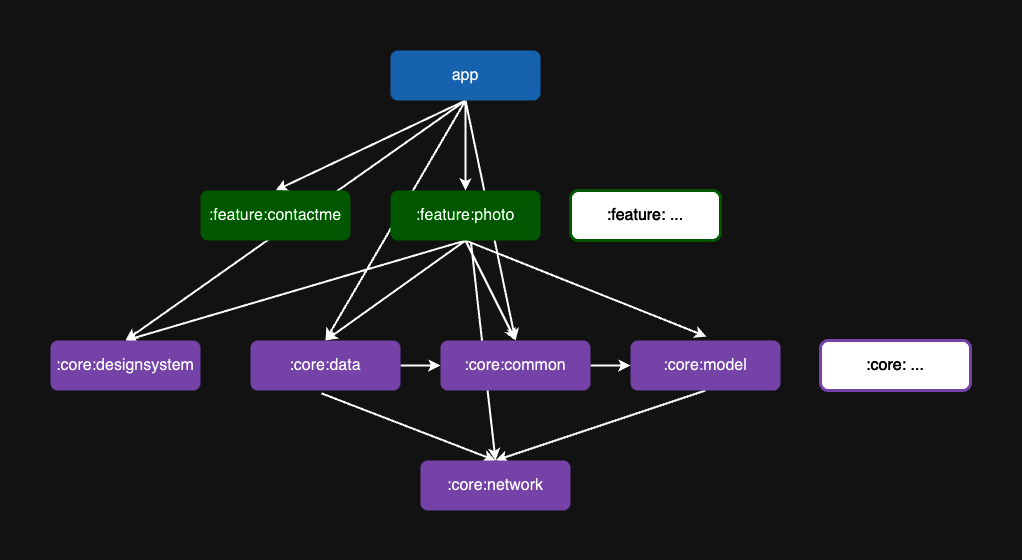

The diagram above was exported from draw.io. Its source (the exported page's mxGraphModel, read from the mxfile embedded in the PNG):
<mxGraphModel dx="2131" dy="607" grid="1" gridSize="10" guides="1" tooltips="1" connect="1" arrows="1" fold="1" page="1" pageScale="1" pageWidth="827" pageHeight="1169" math="0" shadow="0">
  <root>
    <mxCell id="0" />
    <mxCell id="1" parent="0" />
    <mxCell id="4x-XywN9QxHNyX_WR1nB-19" value="" style="endArrow=classic;html=1;rounded=0;exitX=0.5;exitY=1;exitDx=0;exitDy=0;entryX=0.5;entryY=0;entryDx=0;entryDy=0;strokeColor=#000000;strokeWidth=2;" edge="1" parent="1" source="4x-XywN9QxHNyX_WR1nB-1" target="4x-XywN9QxHNyX_WR1nB-14">
      <mxGeometry width="50" height="50" relative="1" as="geometry">
        <mxPoint x="380" y="350" as="sourcePoint" />
        <mxPoint x="430" y="300" as="targetPoint" />
      </mxGeometry>
    </mxCell>
    <mxCell id="4x-XywN9QxHNyX_WR1nB-20" value="" style="endArrow=classic;html=1;rounded=0;exitX=0.5;exitY=1;exitDx=0;exitDy=0;strokeColor=#000000;strokeWidth=2;" edge="1" parent="1" source="4x-XywN9QxHNyX_WR1nB-1" target="4x-XywN9QxHNyX_WR1nB-2">
      <mxGeometry width="50" height="50" relative="1" as="geometry">
        <mxPoint x="355" y="130" as="sourcePoint" />
        <mxPoint x="165" y="220" as="targetPoint" />
      </mxGeometry>
    </mxCell>
    <mxCell id="4x-XywN9QxHNyX_WR1nB-21" value="" style="endArrow=classic;html=1;rounded=0;strokeColor=#000000;strokeWidth=2;entryX=0.5;entryY=0;entryDx=0;entryDy=0;" edge="1" parent="1" target="4x-XywN9QxHNyX_WR1nB-15">
      <mxGeometry width="50" height="50" relative="1" as="geometry">
        <mxPoint x="345" y="120" as="sourcePoint" />
        <mxPoint x="355" y="220" as="targetPoint" />
      </mxGeometry>
    </mxCell>
    <mxCell id="4x-XywN9QxHNyX_WR1nB-22" value="" style="endArrow=classic;html=1;rounded=0;strokeColor=#000000;strokeWidth=2;entryX=0.5;entryY=0;entryDx=0;entryDy=0;exitX=0.5;exitY=1;exitDx=0;exitDy=0;" edge="1" parent="1" source="4x-XywN9QxHNyX_WR1nB-1" target="4x-XywN9QxHNyX_WR1nB-12">
      <mxGeometry width="50" height="50" relative="1" as="geometry">
        <mxPoint x="323" y="130" as="sourcePoint" />
        <mxPoint x="15" y="370" as="targetPoint" />
      </mxGeometry>
    </mxCell>
    <mxCell id="4x-XywN9QxHNyX_WR1nB-23" value="" style="endArrow=classic;html=1;rounded=0;strokeColor=#000000;strokeWidth=2;entryX=0.5;entryY=0;entryDx=0;entryDy=0;exitX=0.5;exitY=1;exitDx=0;exitDy=0;" edge="1" parent="1" source="4x-XywN9QxHNyX_WR1nB-1" target="4x-XywN9QxHNyX_WR1nB-16">
      <mxGeometry width="50" height="50" relative="1" as="geometry">
        <mxPoint x="355" y="130" as="sourcePoint" />
        <mxPoint x="215" y="370" as="targetPoint" />
      </mxGeometry>
    </mxCell>
    <mxCell id="4x-XywN9QxHNyX_WR1nB-24" value="" style="endArrow=classic;html=1;rounded=0;strokeColor=#000000;strokeWidth=2;entryX=0.5;entryY=0;entryDx=0;entryDy=0;exitX=0.5;exitY=1;exitDx=0;exitDy=0;" edge="1" parent="1" source="4x-XywN9QxHNyX_WR1nB-2" target="4x-XywN9QxHNyX_WR1nB-15">
      <mxGeometry width="50" height="50" relative="1" as="geometry">
        <mxPoint x="355" y="130" as="sourcePoint" />
        <mxPoint x="405" y="370" as="targetPoint" />
      </mxGeometry>
    </mxCell>
    <mxCell id="4x-XywN9QxHNyX_WR1nB-25" value="" style="endArrow=classic;html=1;rounded=0;strokeColor=#000000;strokeWidth=2;entryX=0.5;entryY=0;entryDx=0;entryDy=0;exitX=0.5;exitY=1;exitDx=0;exitDy=0;" edge="1" parent="1" source="4x-XywN9QxHNyX_WR1nB-2" target="4x-XywN9QxHNyX_WR1nB-12">
      <mxGeometry width="50" height="50" relative="1" as="geometry">
        <mxPoint x="355" y="270" as="sourcePoint" />
        <mxPoint x="15" y="370" as="targetPoint" />
      </mxGeometry>
    </mxCell>
    <mxCell id="4x-XywN9QxHNyX_WR1nB-26" value="" style="endArrow=classic;html=1;rounded=0;strokeColor=#000000;strokeWidth=2;entryX=0.5;entryY=0;entryDx=0;entryDy=0;exitX=0.5;exitY=1;exitDx=0;exitDy=0;" edge="1" parent="1" source="4x-XywN9QxHNyX_WR1nB-2" target="4x-XywN9QxHNyX_WR1nB-16">
      <mxGeometry width="50" height="50" relative="1" as="geometry">
        <mxPoint x="355" y="270" as="sourcePoint" />
        <mxPoint x="215" y="370" as="targetPoint" />
      </mxGeometry>
    </mxCell>
    <mxCell id="4x-XywN9QxHNyX_WR1nB-27" value="" style="endArrow=classic;html=1;rounded=0;strokeColor=#000000;strokeWidth=2;entryX=0.507;entryY=-0.078;entryDx=0;entryDy=0;exitX=0.5;exitY=1;exitDx=0;exitDy=0;entryPerimeter=0;" edge="1" parent="1" source="4x-XywN9QxHNyX_WR1nB-2" target="4x-XywN9QxHNyX_WR1nB-11">
      <mxGeometry width="50" height="50" relative="1" as="geometry">
        <mxPoint x="355" y="270" as="sourcePoint" />
        <mxPoint x="405" y="370" as="targetPoint" />
      </mxGeometry>
    </mxCell>
    <mxCell id="4x-XywN9QxHNyX_WR1nB-28" value="" style="endArrow=classic;html=1;rounded=0;strokeColor=#000000;strokeWidth=2;entryX=0.5;entryY=0;entryDx=0;entryDy=0;exitX=0.537;exitY=1.051;exitDx=0;exitDy=0;exitPerimeter=0;" edge="1" parent="1" source="4x-XywN9QxHNyX_WR1nB-2" target="4x-XywN9QxHNyX_WR1nB-10">
      <mxGeometry width="50" height="50" relative="1" as="geometry">
        <mxPoint x="350" y="260" as="sourcePoint" />
        <mxPoint x="596" y="366" as="targetPoint" />
      </mxGeometry>
    </mxCell>
    <mxCell id="4x-XywN9QxHNyX_WR1nB-29" value="" style="endArrow=classic;html=1;rounded=0;strokeColor=#000000;strokeWidth=2;entryX=0;entryY=0.5;entryDx=0;entryDy=0;exitX=1;exitY=0.5;exitDx=0;exitDy=0;" edge="1" parent="1" source="4x-XywN9QxHNyX_WR1nB-12" target="4x-XywN9QxHNyX_WR1nB-16">
      <mxGeometry width="50" height="50" relative="1" as="geometry">
        <mxPoint x="361" y="273" as="sourcePoint" />
        <mxPoint x="385" y="490" as="targetPoint" />
      </mxGeometry>
    </mxCell>
    <mxCell id="4x-XywN9QxHNyX_WR1nB-30" value="" style="endArrow=classic;html=1;rounded=0;strokeColor=#000000;strokeWidth=2;entryX=0;entryY=0.5;entryDx=0;entryDy=0;exitX=1;exitY=0.5;exitDx=0;exitDy=0;" edge="1" parent="1" source="4x-XywN9QxHNyX_WR1nB-16" target="4x-XywN9QxHNyX_WR1nB-11">
      <mxGeometry width="50" height="50" relative="1" as="geometry">
        <mxPoint x="470" y="384.68" as="sourcePoint" />
        <mxPoint x="510" y="384.68" as="targetPoint" />
      </mxGeometry>
    </mxCell>
    <mxCell id="4x-XywN9QxHNyX_WR1nB-31" value="" style="endArrow=classic;html=1;rounded=0;strokeColor=#000000;strokeWidth=2;entryX=0.5;entryY=0;entryDx=0;entryDy=0;exitX=0.473;exitY=1.057;exitDx=0;exitDy=0;exitPerimeter=0;" edge="1" parent="1" source="4x-XywN9QxHNyX_WR1nB-12" target="4x-XywN9QxHNyX_WR1nB-10">
      <mxGeometry width="50" height="50" relative="1" as="geometry">
        <mxPoint x="480" y="395" as="sourcePoint" />
        <mxPoint x="520" y="395" as="targetPoint" />
      </mxGeometry>
    </mxCell>
    <mxCell id="4x-XywN9QxHNyX_WR1nB-32" value="" style="endArrow=classic;html=1;rounded=0;strokeColor=#000000;strokeWidth=2;entryX=0.5;entryY=0;entryDx=0;entryDy=0;exitX=0.5;exitY=1;exitDx=0;exitDy=0;" edge="1" parent="1" source="4x-XywN9QxHNyX_WR1nB-11" target="4x-XywN9QxHNyX_WR1nB-10">
      <mxGeometry width="50" height="50" relative="1" as="geometry">
        <mxPoint x="211" y="423" as="sourcePoint" />
        <mxPoint x="385" y="490" as="targetPoint" />
      </mxGeometry>
    </mxCell>
    <mxCell id="4x-XywN9QxHNyX_WR1nB-1" value="&lt;font style=&quot;font-size: 16px;&quot;&gt;app&lt;/font&gt;" style="rounded=1;whiteSpace=wrap;html=1;fontSize=16;fillColor=#66B2FF;strokeColor=none;" vertex="1" parent="1">
      <mxGeometry x="270" y="70" width="150" height="50" as="geometry" />
    </mxCell>
    <mxCell id="4x-XywN9QxHNyX_WR1nB-2" value="&lt;font style=&quot;font-size: 16px;&quot;&gt;:feature:photo&lt;/font&gt;" style="rounded=1;whiteSpace=wrap;html=1;fontSize=16;fillColor=#66FF66;strokeColor=none;" vertex="1" parent="1">
      <mxGeometry x="270" y="210" width="150" height="50" as="geometry" />
    </mxCell>
    <mxCell id="4x-XywN9QxHNyX_WR1nB-10" value=":core:network" style="rounded=1;whiteSpace=wrap;html=1;fontSize=16;fillColor=#CC99FF;strokeColor=none;" vertex="1" parent="1">
      <mxGeometry x="300" y="480" width="150" height="50" as="geometry" />
    </mxCell>
    <mxCell id="4x-XywN9QxHNyX_WR1nB-11" value=":core:model" style="rounded=1;whiteSpace=wrap;html=1;fontSize=16;fillColor=#CC99FF;strokeColor=none;" vertex="1" parent="1">
      <mxGeometry x="510" y="360" width="150" height="50" as="geometry" />
    </mxCell>
    <mxCell id="4x-XywN9QxHNyX_WR1nB-12" value=":core:data" style="rounded=1;whiteSpace=wrap;html=1;fontSize=16;fillColor=#CC99FF;strokeColor=none;" vertex="1" parent="1">
      <mxGeometry x="130" y="360" width="150" height="50" as="geometry" />
    </mxCell>
    <mxCell id="4x-XywN9QxHNyX_WR1nB-14" value="&lt;font style=&quot;font-size: 16px;&quot;&gt;:feature:contactme&lt;/font&gt;" style="rounded=1;whiteSpace=wrap;html=1;fontSize=16;fillColor=#66FF66;strokeColor=none;" vertex="1" parent="1">
      <mxGeometry x="80" y="210" width="150" height="50" as="geometry" />
    </mxCell>
    <mxCell id="4x-XywN9QxHNyX_WR1nB-15" value=":core:designsystem" style="rounded=1;whiteSpace=wrap;html=1;fontSize=16;fillColor=#CC99FF;strokeColor=none;" vertex="1" parent="1">
      <mxGeometry x="-70" y="360" width="150" height="50" as="geometry" />
    </mxCell>
    <mxCell id="4x-XywN9QxHNyX_WR1nB-16" value=":core:common" style="rounded=1;whiteSpace=wrap;html=1;fontSize=16;fillColor=#CC99FF;strokeColor=none;" vertex="1" parent="1">
      <mxGeometry x="320" y="360" width="150" height="50" as="geometry" />
    </mxCell>
    <mxCell id="4x-XywN9QxHNyX_WR1nB-17" value="&lt;font style=&quot;font-size: 16px;&quot;&gt;:feature: ...&lt;/font&gt;" style="rounded=1;whiteSpace=wrap;html=1;fontSize=16;fillColor=#000000;strokeColor=#66FF66;fontColor=#FFFFFF;strokeWidth=3;" vertex="1" parent="1">
      <mxGeometry x="450" y="210" width="150" height="50" as="geometry" />
    </mxCell>
    <mxCell id="4x-XywN9QxHNyX_WR1nB-18" value=":core: ..." style="rounded=1;whiteSpace=wrap;html=1;fontSize=16;fillColor=#000000;strokeColor=#CC99FF;fontColor=#FFFFFF;strokeWidth=3;" vertex="1" parent="1">
      <mxGeometry x="700" y="360" width="150" height="50" as="geometry" />
    </mxCell>
  </root>
</mxGraphModel>